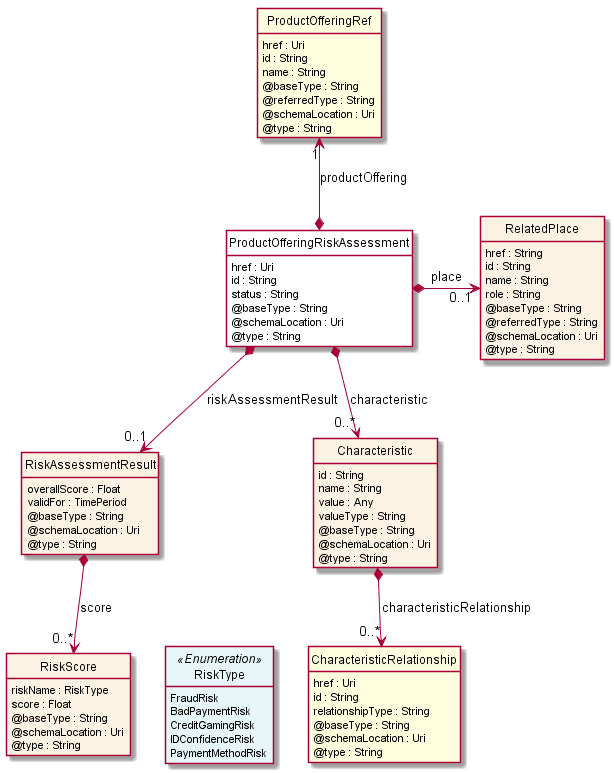

The diagram above was rendered by PlantUML. Its source (embedded in the PNG):
@startuml
hide circle
hide methods
hide stereotype
show <<Enumeration>> stereotype
skinparam class {
   BackgroundColor<<Enumeration>> #E6F5F7
   BackgroundColor<<Ref>> #FFFFE0
   BackgroundColor<<Pivot>> #FFFFFFF
   BackgroundColor #FCF2E3
}

class ProductOfferingRiskAssessment  <<Pivot>> {
    href : Uri
    id : String
    status : String
    @baseType : String
    @schemaLocation : Uri
    @type : String
}

class RiskAssessmentResult  {
    overallScore : Float
    validFor : TimePeriod
    @baseType : String
    @schemaLocation : Uri
    @type : String
}

class RiskScore  {
    riskName : RiskType
    score : Float
    @baseType : String
    @schemaLocation : Uri
    @type : String
}

class RiskType <<Enumeration>> {
    FraudRisk
    BadPaymentRisk
    CreditGamingRisk
    IDConfidenceRisk
    PaymentMethodRisk
}

class ProductOfferingRef  <<Ref>> {
    href : Uri
    id : String
    name : String
    @baseType : String
    @referredType : String
    @schemaLocation : Uri
    @type : String
}

class RelatedPlace  {
    href : String
    id : String
    name : String
    role : String
    @baseType : String
    @referredType : String
    @schemaLocation : Uri
    @type : String
}

class Characteristic  {
    id : String
    name : String
    value : Any
    valueType : String
    @baseType : String
    @schemaLocation : Uri
    @type : String
}

class CharacteristicRelationship  <<Ref>> {
    href : Uri
    id : String
    relationshipType : String
    @baseType : String
    @schemaLocation : Uri
    @type : String
}

ProductOfferingRiskAssessment *-right-> "0..1" RelatedPlace : place

ProductOfferingRef "1" <--* ProductOfferingRiskAssessment : productOffering

ProductOfferingRiskAssessment *-->  "0..*" Characteristic : characteristic

ProductOfferingRiskAssessment *-->  "0..1" RiskAssessmentResult : riskAssessmentResult

RiskAssessmentResult *-->  "0..*" RiskScore : score

Characteristic *-->  "0..*" CharacteristicRelationship : characteristicRelationship

RiskScore -right[hidden]-> RiskType

@enduml